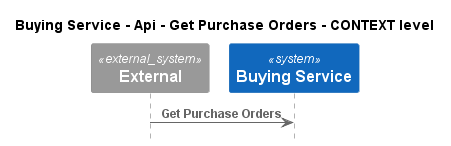

The diagram above was rendered by PlantUML. Its source (embedded in the PNG):
@startuml
!pragma layout smetana
!include ..\..\..\..\..\..\.c4s\C4_Sequence.puml

title Buying Service - Api - Get Purchase Orders - CONTEXT level

System_Ext(C4InterFlow.SoftwareSystems.ExternalSystem, "External", "")
System(ECommercePlatform.SoftwareSystems.BuyingService, "Buying Service", "")

Rel(C4InterFlow.SoftwareSystems.ExternalSystem, ECommercePlatform.SoftwareSystems.BuyingService, "Get Purchase Orders")


@enduml